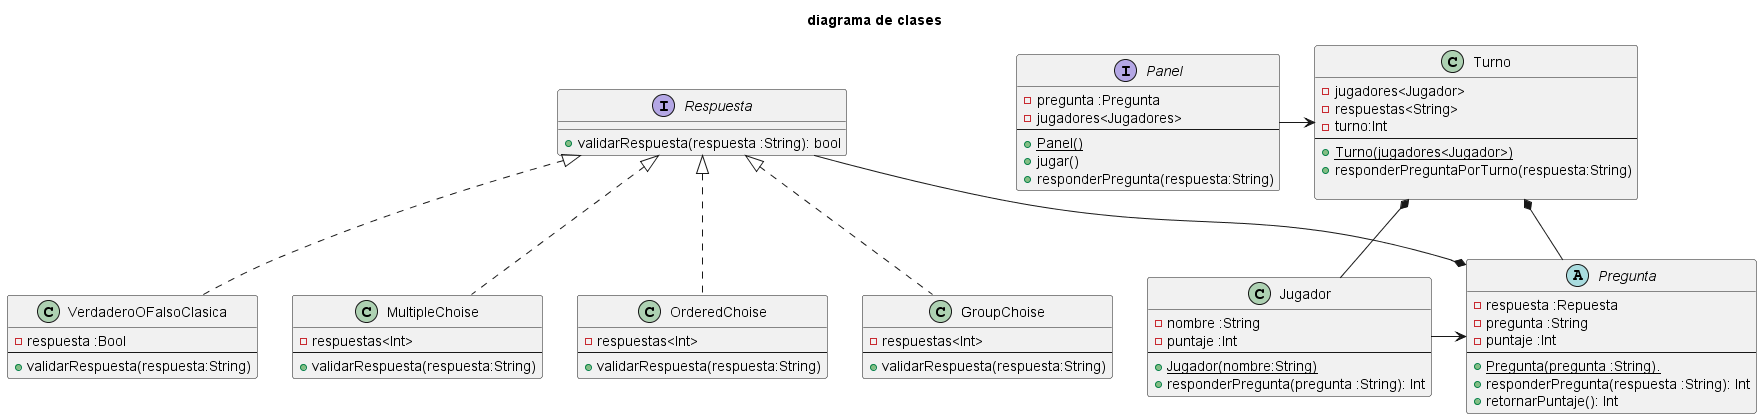

The diagram above was rendered by PlantUML. Its source (embedded in the PNG):
@startuml diagrama de clases

title diagrama de clases

abstract Pregunta{
    - respuesta :Repuesta
    - pregunta :String
    - puntaje :Int
    ---
    {static}+ Pregunta(pregunta :String).
    + responderPregunta(respuesta :String): Int
    + retornarPuntaje(): Int
}

interface Respuesta{
    + validarRespuesta(respuesta :String): bool
}

class VerdaderoOFalsoClasica implements Respuesta{
    - respuesta :Bool
    ---
    + validarRespuesta(respuesta:String)
}

class MultipleChoise implements Respuesta{
    - respuestas<Int>
    ---
    + validarRespuesta(respuesta:String)
}

class OrderedChoise implements Respuesta{
    - respuestas<Int>
    ---
    + validarRespuesta(respuesta:String)
}

class GroupChoise implements Respuesta{
    - respuestas<Int>
    ---
    + validarRespuesta(respuesta:String)
}

class Jugador{
    - nombre :String
    - puntaje :Int
    ---
    {static}+Jugador(nombre:String) 
    + responderPregunta(pregunta :String): Int
}

class Turno{
    - jugadores<Jugador>
    - respuestas<String>
    - turno:Int
    ---
    {static}+ Turno(jugadores<Jugador>)
    + responderPreguntaPorTurno(respuesta:String)

}

interface Panel{
    - pregunta :Pregunta
    - jugadores<Jugadores>
    ---
    {static}+Panel()
    + jugar()
    + responderPregunta(respuesta:String)
}



Jugador -> Pregunta
Respuesta --* Pregunta
Turno *-- Pregunta
Turno *-- Jugador
Panel -> Turno



@enduml